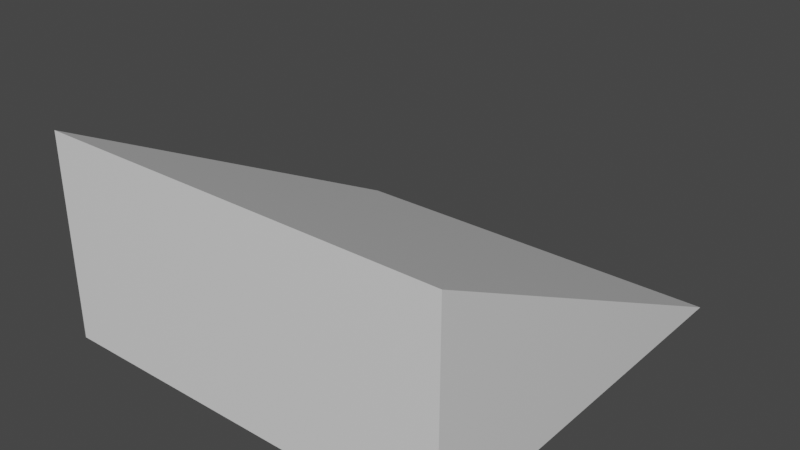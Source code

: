 # Source: Ramp.blend  (saved by Blender 2.82.7; exported with 4.5.12 LTS)
import bpy
from mathutils import Matrix  # noqa: F401  (used for matrix-valued properties, if any)

bpy.ops.wm.read_factory_settings(use_empty=True)
scene = bpy.context.scene
scene.name = 'Scene'

# ---- collections
col_collection = bpy.data.collections.new('Collection'); scene.collection.children.link(col_collection)

# ---- materials (node trees are filled in below, after node groups)
mat_material = bpy.data.materials.new('Material')
mat_material.alpha_threshold = 0.0
mat_material.use_transparent_shadow = False
mat_material.line_color = (0.0, 0.0, 0.0, 1.0)

# ---- material node trees
mat_material.use_nodes = True; mat_material.node_tree.nodes.clear()
_N = mat_material.node_tree.nodes; _L = mat_material.node_tree.links
n0 = _N.new('ShaderNodeOutputMaterial'); n0.name = 'Material Output'; n0.location = (300, 300)
n1 = _N.new('ShaderNodeBsdfPrincipled'); n1.name = 'Principled BSDF'; n1.location = (10, 300)
n1.distribution = 'GGX'
n1.subsurface_method = 'BURLEY'
n1.inputs[2].default_value = 0.4
n1.inputs[3].default_value = 1.45
n1.inputs[27].default_value = (0.0, 0.0, 0.0, 1.0)
n1.inputs[28].default_value = 1.0
_L.new(n1.outputs[0], n0.inputs[0])
n0.is_active_output = True

# ---- world
world_world = bpy.data.worlds.new('World'); scene.world = world_world
world_world.use_nodes = True; world_world.node_tree.nodes.clear()
_N = world_world.node_tree.nodes; _L = world_world.node_tree.links
n0 = _N.new('ShaderNodeOutputWorld'); n0.name = 'World Output'; n0.location = (300, 300)
n1 = _N.new('ShaderNodeBackground'); n1.name = 'Background'; n1.location = (10, 300)
n1.inputs[0].default_value = (0.05088, 0.05088, 0.05088, 1.0)
_L.new(n1.outputs[0], n0.inputs[0])
n0.is_active_output = True
world_world.color = (0.05088, 0.05088, 0.05088)
world_world.use_sun_shadow = False
world_world.sun_shadow_jitter_overblur = 0.0

# ---- meshes
me_cube = bpy.data.meshes.new('Cube')
me_cube.from_pydata([(-2.0, 2.0, 0.0), (2.0, 2.0, 0.0), (-2.0, -2.0, 2.0), (-2.0, -2.0, 0.0), (2.0, -2.0, 2.0), (2.0, -2.0, 0.0)], [], [(0, 2, 4, 1), (1, 4, 5), (5, 4, 2, 3), (3, 0, 1, 5), (3, 2, 0)])
_uv = me_cube.uv_layers.new(name='UVMap')
_uv.uv.foreach_set('vector', [0.625, 0.5, 0.875, 0.5, 0.875, 0.75, 0.625, 0.75, 0.625, 0.75, 0.625, 1.0, 0.375, 1.0, 0.375, 0.0, 0.625, 0.0, 0.625, 0.25, 0.375, 0.25, 0.125, 0.5, 0.375, 0.5, 0.375, 0.75, 0.125, 0.75, 0.375, 0.25, 0.625, 0.25, 0.375, 0.5])
me_cube.materials.append(mat_material)
me_cube.use_remesh_preserve_volume = False
me_cube.use_remesh_preserve_attributes = False
me_cube.use_mirror_vertex_groups = False
me_cube.update()

# ---- objects
ob_cube = bpy.data.objects.new('Cube', me_cube)

# ---- transforms, parenting, visibility, modifiers, constraints
ob_cube.location = (0.0, 0.0, 0.0)
ob_cube.lock_rotations_4d = False
ob_cube.empty_display_type = 'ARROWS'
ob_cube.lineart.crease_threshold = 0.0

# ---- collection membership
col_collection.objects.link(ob_cube)

# ---- scene / render settings (as saved in the file)
scene.frame_start = 1; scene.frame_end = 250; scene.frame_set(1)
scene.render.engine = 'BLENDER_EEVEE_NEXT'
scene.cycles.use_denoising = False
scene.cycles.samples = 128
scene.cycles.sampling_pattern = 'TABULATED_SOBOL'
scene.cycles.use_adaptive_sampling = False
scene.cycles.use_light_tree = False
scene.view_settings.view_transform = 'Filmic'
bpy.context.view_layer.update()

# ---- added for rendering (the .blend has no active camera and no usable light): camera, sun
cam_auto = bpy.data.cameras.new('AutoCamera')
cam_auto.lens = 50.0
cam_auto.sensor_width = 36.0
cam_auto.clip_end = 1000.0
ob_auto_camera = bpy.data.objects.new('AutoCamera', cam_auto)
scene.collection.objects.link(ob_auto_camera)
ob_auto_camera.location = (5.55135, -6.66162, 5.44108)
ob_auto_camera.rotation_euler = (1.09748, -7.21219e-08, 0.694738)
scene.camera = ob_auto_camera
light_auto_sun = bpy.data.lights.new('AutoSun', 'SUN')
light_auto_sun.energy = 3.0
light_auto_sun.angle = 0.0523599
ob_auto_sun = bpy.data.objects.new('AutoSun', light_auto_sun)
scene.collection.objects.link(ob_auto_sun)
ob_auto_sun.rotation_euler = (0.872665, 0.174533, 0.523599)
bpy.context.view_layer.update()
